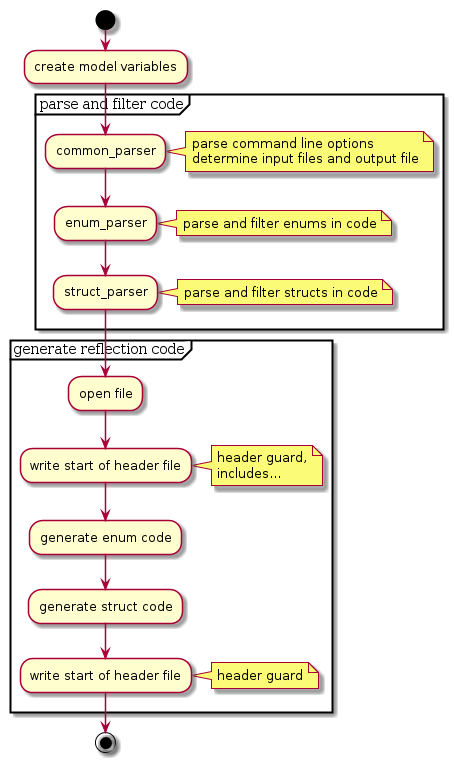

The diagram above was rendered by PlantUML. Its source (embedded in the PNG):
@startuml
 start
 :create model variables;
 partition "parse and filter code" {
 :common_parser;
  note right
   parse command line options
   determine input files and output file
  end note
 :enum_parser;
  note right
   parse and filter enums in code
  end note
 :struct_parser;
  note right
   parse and filter structs in code
  end note
 }
 partition "generate reflection code" {
 :open file;
 :write start of header file;
 note right
 header guard,
 includes...
 end note
 :generate enum code;
 :generate struct code;
 :write start of header file;
 note right
 header guard
 end note
 }
 stop
@enduml